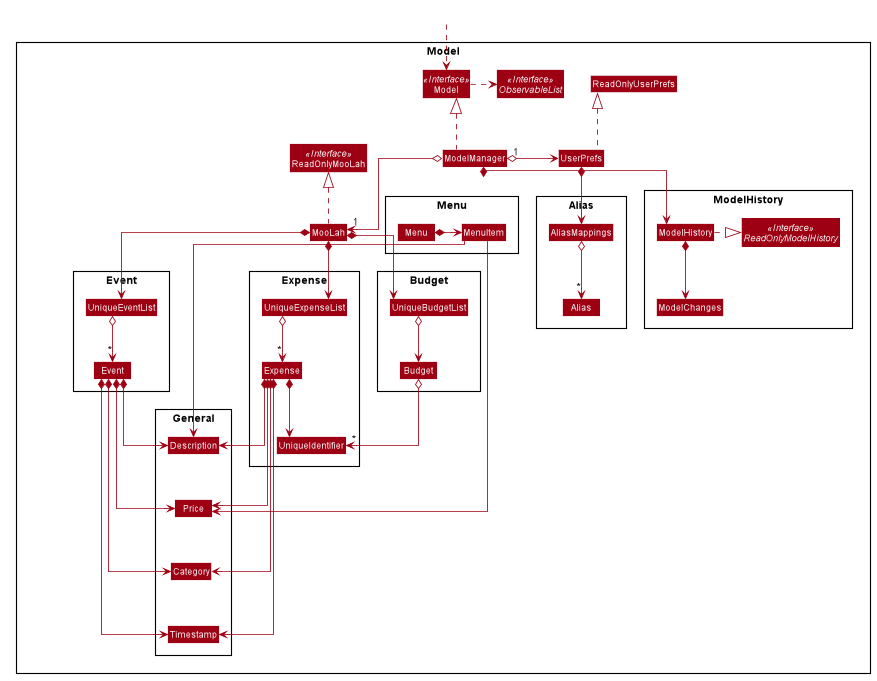

The diagram above was rendered by PlantUML. Its source (embedded in the PNG):
@startuml








skinparam BackgroundColor #FFFFFFF

skinparam Shadowing false

skinparam Class {
    FontColor #FFFFFF
    BorderThickness 1
    BorderColor #FFFFFF
    StereotypeFontColor #FFFFFF
    FontName Arial
}

skinparam Actor {
    BorderColor #000000
    Color #000000
    FontName Arial
}

skinparam Sequence {
    MessageAlign center
    BoxFontSize 15
    BoxPadding 0
    BoxFontColor #FFFFFF
    FontName Arial
}

skinparam Participant {
    FontColor #FFFFFFF
    Padding 20
}

skinparam MinClassWidth 50
skinparam ParticipantPadding 10
skinparam Shadowing false
skinparam DefaultTextAlignment center
skinparam packageStyle Rectangle

hide footbox
hide members
hide circle
skinparam arrowThickness 1.1
skinparam arrowColor #9D0012
skinparam classBackgroundColor #9D0012
skinparam linetype ortho


Package Model <<Rectangle>>{
Interface ReadOnlyMooLah <<Interface>>
Interface Model <<Interface>>
Interface ObservableList <<Interface>>
Class MooLah
Class ReadOnlyMooLah
Class Model
Class ModelManager
Class UserPrefs
Class ReadOnlyUserPrefs

Package General {
Class Description
Class Category
Class Price
Class Timestamp
}

Package Expense {
Class UniqueIdentifier
Class Expense
Class UniqueExpenseList
}

Package Event {
Class Event
Class UniqueEventList
}

Package Budget {
Class Budget
Class UniqueBudgetList
}

Package Alias {
Class Alias
Class AliasMappings
}

Package ModelHistory {
Interface ReadOnlyModelHistory <<Interface>>
Class ModelHistory
Class ModelChanges
}

Package Menu{
Class Menu
Class MenuItem
}
}

Class HiddenOutside #FFFFFF
HiddenOutside ..> Model

MooLah .up.|> ReadOnlyMooLah

ModelManager .up.|> Model
Model .right.> ObservableList
ModelManager o--> "1" MooLah
ModelManager o-left-> "1" UserPrefs
UserPrefs .up.|> ReadOnlyUserPrefs

ModelHistory .right.|> ReadOnlyModelHistory
MooLah *--> UniqueExpenseList
MooLah *--> UniqueEventList
MooLah *--> UniqueBudgetList
ModelManager *--> ModelHistory

UniqueBudgetList o--> Budget
UniqueExpenseList "*" o--> Expense
Expense *---> Price
Expense *-> Description
Expense *----> Category
Expense *--> UniqueIdentifier
UserPrefs *--> AliasMappings
AliasMappings "*" o--> Alias
Budget o--> "*" UniqueIdentifier
UniqueEventList "*" o-->  Event
ModelHistory *--> ModelChanges
Menu *-right--> MenuItem
MenuItem ----> Description
MenuItem ----> Price
Expense *---> Timestamp
Event *--> Timestamp
Event *--> Price
Event *--> Description
Event *--> Category

Description -[hidden]-> Price
Price -[hidden]-> Category
Category -[hidden]-> Timestamp

@enduml